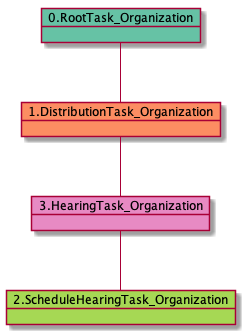

The diagram above was rendered by PlantUML. Its source (embedded in the PNG):
@startuml
object 0.RootTask_Organization #66c2a5
object 1.DistributionTask_Organization #fc8d62
object 2.ScheduleHearingTask_Organization #a6d854
object 3.HearingTask_Organization #e78ac3
0.RootTask_Organization -- 1.DistributionTask_Organization
3.HearingTask_Organization -- 2.ScheduleHearingTask_Organization
1.DistributionTask_Organization -- 3.HearingTask_Organization
@enduml